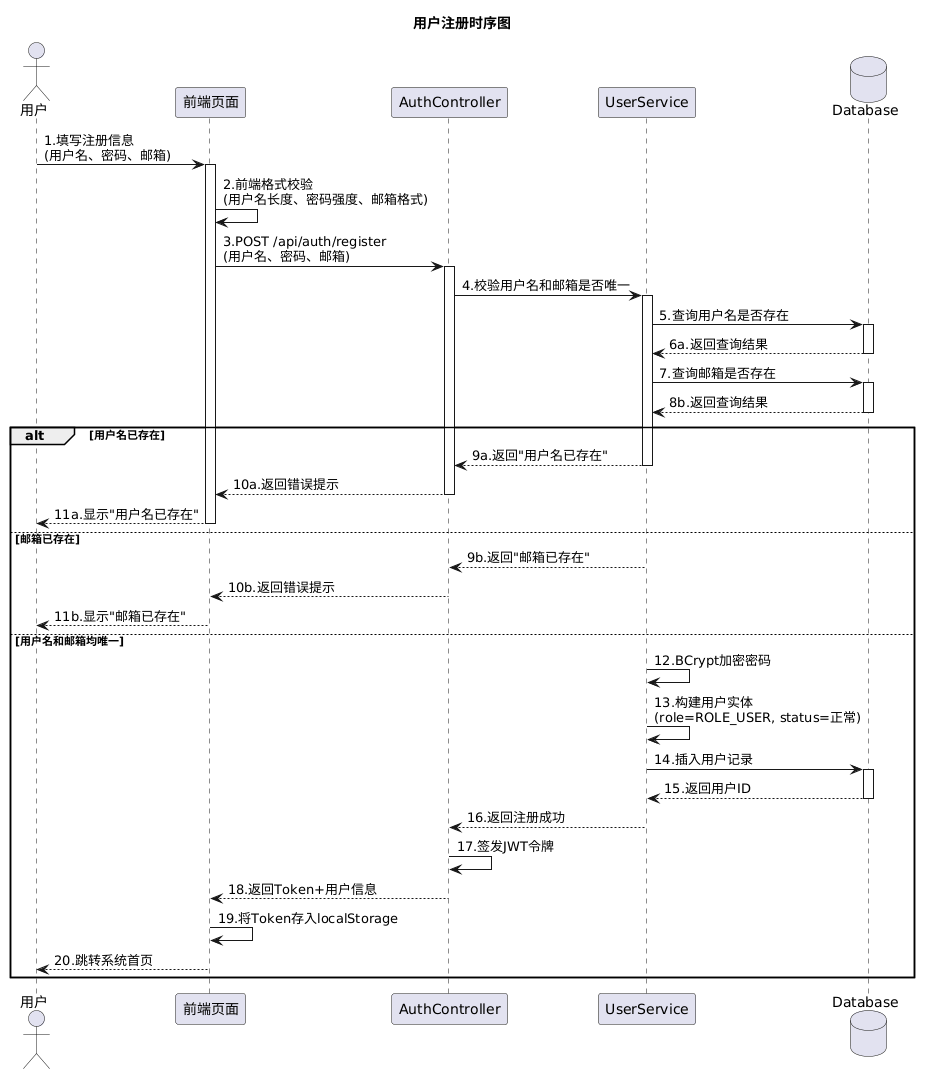

The diagram above was rendered by PlantUML. Its source (embedded in the PNG):
@startuml
title 用户注册时序图

actor 用户
participant 前端页面
participant AuthController
participant UserService
database Database

用户 -> 前端页面: 1.填写注册信息\n(用户名、密码、邮箱)
activate 前端页面

前端页面 -> 前端页面: 2.前端格式校验\n(用户名长度、密码强度、邮箱格式)

前端页面 -> AuthController: 3.POST /api/auth/register\n(用户名、密码、邮箱)
activate AuthController

AuthController -> UserService: 4.校验用户名和邮箱是否唯一
activate UserService

UserService -> Database: 5.查询用户名是否存在
activate Database
Database --> UserService: 6a.返回查询结果
deactivate Database

UserService -> Database: 7.查询邮箱是否存在
activate Database
Database --> UserService: 8b.返回查询结果
deactivate Database

alt 用户名已存在
    UserService --> AuthController: 9a.返回"用户名已存在"
    deactivate UserService
    AuthController --> 前端页面: 10a.返回错误提示
    deactivate AuthController
    前端页面 --> 用户: 11a.显示"用户名已存在"
    deactivate 前端页面
else 邮箱已存在
    UserService --> AuthController: 9b.返回"邮箱已存在"
    deactivate UserService
    AuthController --> 前端页面: 10b.返回错误提示
    deactivate AuthController
    前端页面 --> 用户: 11b.显示"邮箱已存在"
    deactivate 前端页面
else 用户名和邮箱均唯一
    UserService -> UserService: 12.BCrypt加密密码
    UserService -> UserService: 13.构建用户实体\n(role=ROLE_USER, status=正常)
    
    UserService -> Database: 14.插入用户记录
    activate Database
    Database --> UserService: 15.返回用户ID
    deactivate Database
    
    UserService --> AuthController: 16.返回注册成功
    deactivate UserService
    
    AuthController -> AuthController: 17.签发JWT令牌
    AuthController --> 前端页面: 18.返回Token+用户信息
    deactivate AuthController
    
    前端页面 -> 前端页面: 19.将Token存入localStorage
    前端页面 --> 用户: 20.跳转系统首页
    deactivate 前端页面
end
@enduml